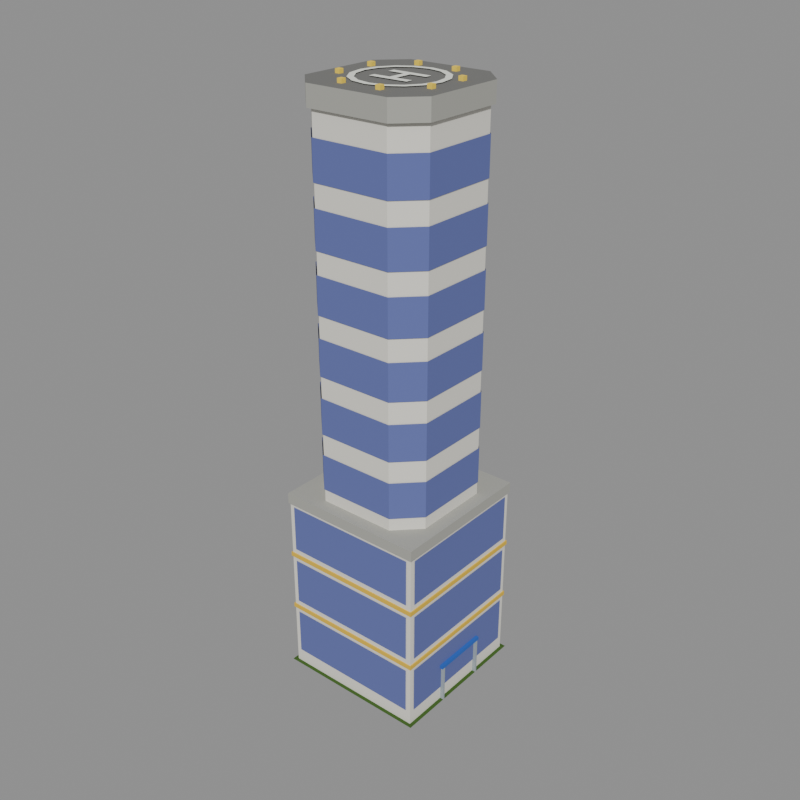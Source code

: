 # Source: airport_heliport.blend  (saved by Blender 5.2.44; exported with 4.5.12 LTS)
import bpy
from mathutils import Matrix  # noqa: F401  (used for matrix-valued properties, if any)

bpy.ops.wm.read_factory_settings(use_empty=True)
scene = bpy.context.scene
scene.name = 'model'

# ---- collections
col_default = bpy.data.collections.new('default'); scene.collection.children.link(col_default)
col_reference = bpy.data.collections.new('reference'); scene.collection.children.link(col_reference)
col_ground = bpy.data.collections.new('_ground'); scene.collection.children.link(col_ground)

# ---- materials (node trees are filled in below, after node groups)
mat_plaster_white = bpy.data.materials.new('plaster_white')
mat_plaster_white.diffuse_color = (0.7874, 0.7678, 0.6921, 1.0)
mat_window_blue = bpy.data.materials.new('window_blue')
mat_window_blue.diffuse_color = (0.1193, 0.1473, 0.3931, 1.0)
mat_grain = bpy.data.materials.new('grain')
mat_grain.diffuse_color = (0.7874, 0.5071, 0.03968, 1.0)
mat_concrete = bpy.data.materials.new('concrete')
mat_concrete.diffuse_color = (0.3931, 0.3931, 0.3547, 1.0)
mat_concrete_dark = bpy.data.materials.new('concrete_dark')
mat_concrete_dark.diffuse_color = (0.1706, 0.1706, 0.1626, 1.0)
mat_cc1 = bpy.data.materials.new('cc1')
mat_cc1.diffuse_color = (0.01961, 0.1193, 0.5225, 1.0)
mat_steel_light = bpy.data.materials.new('steel_light')
mat_steel_light.diffuse_color = (0.3424, 0.3931, 0.42, 1.0)
mat_pitch_line = bpy.data.materials.new('pitch_line')
mat_pitch_line.diffuse_color = (0.89, 0.9114, 0.8276, 1.0)
mat_lamp_yellow = bpy.data.materials.new('lamp_yellow')
mat_lamp_yellow.diffuse_color = (0.9551, 0.6921, 0.07324, 1.0)
mat_turf = bpy.data.materials.new('turf')
mat_turf.diffuse_color = (0.04523, 0.115, 0.01226, 1.0)

# ---- material node trees
mat_plaster_white.use_nodes = True; mat_plaster_white.node_tree.nodes.clear()
_N = mat_plaster_white.node_tree.nodes; _L = mat_plaster_white.node_tree.links
n0 = _N.new('ShaderNodeBsdfPrincipled'); n0.name = 'Principled BSDF'; n0.location = (-200, 100)
n0.inputs[0].default_value = (0.7874, 0.7678, 0.6921, 1.0)
n0.inputs[2].default_value = 1.0
n0.inputs[10].default_value = 0.005
n1 = _N.new('ShaderNodeOutputMaterial'); n1.name = 'Material Output'; n1.location = (200, 100)
_L.new(n0.outputs[0], n1.inputs[0])
n1.is_active_output = True
mat_window_blue.use_nodes = True; mat_window_blue.node_tree.nodes.clear()
_N = mat_window_blue.node_tree.nodes; _L = mat_window_blue.node_tree.links
n0 = _N.new('ShaderNodeBsdfPrincipled'); n0.name = 'Principled BSDF'; n0.location = (-200, 100)
n0.inputs[0].default_value = (0.1193, 0.1473, 0.3931, 1.0)
n0.inputs[2].default_value = 1.0
n0.inputs[10].default_value = 0.005
n1 = _N.new('ShaderNodeOutputMaterial'); n1.name = 'Material Output'; n1.location = (200, 100)
_L.new(n0.outputs[0], n1.inputs[0])
n1.is_active_output = True
mat_grain.use_nodes = True; mat_grain.node_tree.nodes.clear()
_N = mat_grain.node_tree.nodes; _L = mat_grain.node_tree.links
n0 = _N.new('ShaderNodeBsdfPrincipled'); n0.name = 'Principled BSDF'; n0.location = (-200, 100)
n0.inputs[0].default_value = (0.7874, 0.5071, 0.03968, 1.0)
n0.inputs[2].default_value = 1.0
n0.inputs[10].default_value = 0.005
n1 = _N.new('ShaderNodeOutputMaterial'); n1.name = 'Material Output'; n1.location = (200, 100)
_L.new(n0.outputs[0], n1.inputs[0])
n1.is_active_output = True
mat_concrete.use_nodes = True; mat_concrete.node_tree.nodes.clear()
_N = mat_concrete.node_tree.nodes; _L = mat_concrete.node_tree.links
n0 = _N.new('ShaderNodeBsdfPrincipled'); n0.name = 'Principled BSDF'; n0.location = (-200, 100)
n0.inputs[0].default_value = (0.3931, 0.3931, 0.3547, 1.0)
n0.inputs[2].default_value = 1.0
n0.inputs[10].default_value = 0.005
n1 = _N.new('ShaderNodeOutputMaterial'); n1.name = 'Material Output'; n1.location = (200, 100)
_L.new(n0.outputs[0], n1.inputs[0])
n1.is_active_output = True
mat_concrete_dark.use_nodes = True; mat_concrete_dark.node_tree.nodes.clear()
_N = mat_concrete_dark.node_tree.nodes; _L = mat_concrete_dark.node_tree.links
n0 = _N.new('ShaderNodeBsdfPrincipled'); n0.name = 'Principled BSDF'; n0.location = (-200, 100)
n0.inputs[0].default_value = (0.1706, 0.1706, 0.1626, 1.0)
n0.inputs[2].default_value = 1.0
n0.inputs[10].default_value = 0.005
n1 = _N.new('ShaderNodeOutputMaterial'); n1.name = 'Material Output'; n1.location = (200, 100)
_L.new(n0.outputs[0], n1.inputs[0])
n1.is_active_output = True
mat_cc1.use_nodes = True; mat_cc1.node_tree.nodes.clear()
_N = mat_cc1.node_tree.nodes; _L = mat_cc1.node_tree.links
n0 = _N.new('ShaderNodeBsdfPrincipled'); n0.name = 'Principled BSDF'; n0.location = (-200, 100)
n0.inputs[0].default_value = (0.01961, 0.1193, 0.5225, 1.0)
n0.inputs[2].default_value = 1.0
n0.inputs[10].default_value = 0.005
n1 = _N.new('ShaderNodeOutputMaterial'); n1.name = 'Material Output'; n1.location = (200, 100)
_L.new(n0.outputs[0], n1.inputs[0])
n1.is_active_output = True
mat_steel_light.use_nodes = True; mat_steel_light.node_tree.nodes.clear()
_N = mat_steel_light.node_tree.nodes; _L = mat_steel_light.node_tree.links
n0 = _N.new('ShaderNodeBsdfPrincipled'); n0.name = 'Principled BSDF'; n0.location = (-200, 100)
n0.inputs[0].default_value = (0.3424, 0.3931, 0.42, 1.0)
n0.inputs[2].default_value = 1.0
n0.inputs[10].default_value = 0.005
n1 = _N.new('ShaderNodeOutputMaterial'); n1.name = 'Material Output'; n1.location = (200, 100)
_L.new(n0.outputs[0], n1.inputs[0])
n1.is_active_output = True
mat_pitch_line.use_nodes = True; mat_pitch_line.node_tree.nodes.clear()
_N = mat_pitch_line.node_tree.nodes; _L = mat_pitch_line.node_tree.links
n0 = _N.new('ShaderNodeBsdfPrincipled'); n0.name = 'Principled BSDF'; n0.location = (-200, 100)
n0.inputs[0].default_value = (0.89, 0.9114, 0.8276, 1.0)
n0.inputs[2].default_value = 1.0
n0.inputs[10].default_value = 0.005
n1 = _N.new('ShaderNodeOutputMaterial'); n1.name = 'Material Output'; n1.location = (200, 100)
_L.new(n0.outputs[0], n1.inputs[0])
n1.is_active_output = True
mat_lamp_yellow.use_nodes = True; mat_lamp_yellow.node_tree.nodes.clear()
_N = mat_lamp_yellow.node_tree.nodes; _L = mat_lamp_yellow.node_tree.links
n0 = _N.new('ShaderNodeBsdfPrincipled'); n0.name = 'Principled BSDF'; n0.location = (-200, 100)
n0.inputs[0].default_value = (0.9551, 0.6921, 0.07324, 1.0)
n0.inputs[2].default_value = 1.0
n0.inputs[10].default_value = 0.005
n1 = _N.new('ShaderNodeOutputMaterial'); n1.name = 'Material Output'; n1.location = (200, 100)
_L.new(n0.outputs[0], n1.inputs[0])
n1.is_active_output = True
mat_turf.use_nodes = True; mat_turf.node_tree.nodes.clear()
_N = mat_turf.node_tree.nodes; _L = mat_turf.node_tree.links
n0 = _N.new('ShaderNodeBsdfPrincipled'); n0.name = 'Principled BSDF'; n0.location = (-200, 100)
n0.inputs[0].default_value = (0.04523, 0.115, 0.01226, 1.0)
n0.inputs[2].default_value = 1.0
n0.inputs[10].default_value = 0.005
n1 = _N.new('ShaderNodeOutputMaterial'); n1.name = 'Material Output'; n1.location = (200, 100)
_L.new(n0.outputs[0], n1.inputs[0])
n1.is_active_output = True

# ---- meshes
me_t0_0_g44 = bpy.data.meshes.new('t0_0_g44')
me_t0_0_g44.from_pydata([(0.4, 0.4, 0.0), (15.6, 0.4, 0.0), (15.6, 15.6, 0.0), (0.4, 15.6, 0.0), (0.4, 0.4, 20.0), (15.6, 0.4, 20.0), (15.6, 15.6, 20.0), (0.4, 15.6, 20.0), (15.66, 0.9, 1.5), (15.66, 15.1, 1.5), (15.66, 15.1, 6.433), (15.66, 0.9, 6.433), (0.34, 0.9, 6.433), (0.34, 15.1, 6.433), (0.34, 15.1, 1.5), (0.34, 0.9, 1.5), (15.1, 15.66, 1.5), (0.9, 15.66, 1.5), (0.9, 15.66, 6.433), (15.1, 15.66, 6.433), (15.1, 0.34, 6.433), (0.9, 0.34, 6.433), (0.9, 0.34, 1.5), (15.1, 0.34, 1.5), (15.66, 0.9, 7.833), (15.66, 15.1, 7.833), (15.66, 15.1, 12.77), (15.66, 0.9, 12.77), (0.34, 0.9, 12.77), (0.34, 15.1, 12.77), (0.34, 15.1, 7.833), (0.34, 0.9, 7.833), (15.1, 15.66, 7.833), (0.9, 15.66, 7.833), (0.9, 15.66, 12.77), (15.1, 15.66, 12.77), (15.1, 0.34, 12.77), (0.9, 0.34, 12.77), (0.9, 0.34, 7.833), (15.1, 0.34, 7.833), (0.28, 0.28, 6.833), (15.72, 0.28, 6.833), (15.72, 15.72, 6.833), (0.28, 15.72, 6.833), (0.28, 0.28, 7.283), (15.72, 0.28, 7.283), (15.72, 15.72, 7.283), (0.28, 15.72, 7.283), (15.66, 0.9, 14.17), (15.66, 15.1, 14.17), (15.66, 15.1, 19.1), (15.66, 0.9, 19.1), (0.34, 0.9, 19.1), (0.34, 15.1, 19.1), (0.34, 15.1, 14.17), (0.34, 0.9, 14.17), (15.1, 15.66, 14.17), (0.9, 15.66, 14.17), (0.9, 15.66, 19.1), (15.1, 15.66, 19.1), (15.1, 0.34, 19.1), (0.9, 0.34, 19.1), (0.9, 0.34, 14.17), (15.1, 0.34, 14.17), (0.28, 0.28, 13.17), (15.72, 0.28, 13.17), (15.72, 15.72, 13.17), (0.28, 15.72, 13.17), (0.28, 0.28, 13.62), (15.72, 0.28, 13.62), (15.72, 15.72, 13.62), (0.28, 15.72, 13.62), (0.25, 0.25, 19.4), (15.75, 0.25, 19.4), (15.75, 15.75, 19.4), (0.25, 15.75, 19.4), (0.25, 0.25, 20.5), (15.75, 0.25, 20.5), (15.75, 15.75, 20.5), (0.25, 15.75, 20.5), (0.7, 0.7, 20.1), (15.3, 0.7, 20.1), (15.3, 15.3, 20.1), (0.7, 15.3, 20.1), (15.6, 5.0, 4.0), (16.0, 5.0, 4.0), (16.0, 11.0, 4.0), (15.6, 11.0, 4.0), (15.6, 5.0, 4.35), (16.0, 5.0, 4.35), (16.0, 11.0, 4.35), (15.6, 11.0, 4.35), (15.8, 5.2, 0.0), (16.0, 5.2, 0.0), (16.0, 5.4, 0.0), (15.8, 5.4, 0.0), (15.8, 5.2, 4.0), (16.0, 5.2, 4.0), (16.0, 5.4, 4.0), (15.8, 5.4, 4.0), (15.6, 5.2, 0.0), (15.8, 5.2, 0.0), (15.8, 5.4, 0.0), (15.6, 5.4, 0.0), (15.6, 5.2, 4.0), (15.8, 5.2, 4.0), (15.8, 5.4, 4.0), (15.6, 5.4, 4.0), (15.6, 10.6, 0.0), (15.8, 10.6, 0.0), (15.8, 10.8, 0.0), (15.6, 10.8, 0.0), (15.6, 10.6, 4.0), (15.8, 10.6, 4.0), (15.8, 10.8, 4.0), (15.6, 10.8, 4.0), (15.8, 10.6, 0.0), (16.0, 10.6, 0.0), (16.0, 10.8, 0.0), (15.8, 10.8, 0.0), (15.8, 10.6, 4.0), (16.0, 10.6, 4.0), (16.0, 10.8, 4.0), (15.8, 10.8, 4.0), (1.6, 4.0, 20.0), (4.0, 1.6, 20.0), (12.0, 1.6, 20.0), (14.4, 4.0, 20.0), (14.4, 12.0, 20.0), (12.0, 14.4, 20.0), (4.0, 14.4, 20.0), (1.6, 12.0, 20.0), (1.6, 4.0, 58.0), (4.0, 1.6, 58.0), (12.0, 1.6, 58.0), (14.4, 4.0, 58.0), (14.4, 12.0, 58.0), (12.0, 14.4, 58.0), (4.0, 14.4, 58.0), (1.6, 12.0, 58.0), (1.54, 3.94, 21.8), (3.94, 1.54, 21.8), (12.06, 1.54, 21.8), (14.46, 3.94, 21.8), (14.46, 12.06, 21.8), (12.06, 14.46, 21.8), (3.94, 14.46, 21.8), (1.54, 12.06, 21.8), (1.54, 3.94, 25.6), (3.94, 1.54, 25.6), (12.06, 1.54, 25.6), (14.46, 3.94, 25.6), (14.46, 12.06, 25.6), (12.06, 14.46, 25.6), (3.94, 14.46, 25.6), (1.54, 12.06, 25.6), (1.54, 3.94, 27.8), (3.94, 1.54, 27.8), (12.06, 1.54, 27.8), (14.46, 3.94, 27.8), (14.46, 12.06, 27.8), (12.06, 14.46, 27.8), (3.94, 14.46, 27.8), (1.54, 12.06, 27.8), (1.54, 3.94, 31.6), (3.94, 1.54, 31.6), (12.06, 1.54, 31.6), (14.46, 3.94, 31.6), (14.46, 12.06, 31.6), (12.06, 14.46, 31.6), (3.94, 14.46, 31.6), (1.54, 12.06, 31.6), (1.54, 3.94, 33.8), (3.94, 1.54, 33.8), (12.06, 1.54, 33.8), (14.46, 3.94, 33.8), (14.46, 12.06, 33.8), (12.06, 14.46, 33.8), (3.94, 14.46, 33.8), (1.54, 12.06, 33.8), (1.54, 3.94, 37.6), (3.94, 1.54, 37.6), (12.06, 1.54, 37.6), (14.46, 3.94, 37.6), (14.46, 12.06, 37.6), (12.06, 14.46, 37.6), (3.94, 14.46, 37.6), (1.54, 12.06, 37.6), (1.54, 3.94, 39.8), (3.94, 1.54, 39.8), (12.06, 1.54, 39.8), (14.46, 3.94, 39.8), (14.46, 12.06, 39.8), (12.06, 14.46, 39.8), (3.94, 14.46, 39.8), (1.54, 12.06, 39.8), (1.54, 3.94, 43.6), (3.94, 1.54, 43.6), (12.06, 1.54, 43.6), (14.46, 3.94, 43.6), (14.46, 12.06, 43.6), (12.06, 14.46, 43.6), (3.94, 14.46, 43.6), (1.54, 12.06, 43.6), (1.54, 3.94, 45.8), (3.94, 1.54, 45.8), (12.06, 1.54, 45.8), (14.46, 3.94, 45.8), (14.46, 12.06, 45.8), (12.06, 14.46, 45.8), (3.94, 14.46, 45.8), (1.54, 12.06, 45.8), (1.54, 3.94, 49.6), (3.94, 1.54, 49.6), (12.06, 1.54, 49.6), (14.46, 3.94, 49.6), (14.46, 12.06, 49.6), (12.06, 14.46, 49.6), (3.94, 14.46, 49.6), (1.54, 12.06, 49.6), (1.54, 3.94, 51.8), (3.94, 1.54, 51.8), (12.06, 1.54, 51.8), (14.46, 3.94, 51.8), (14.46, 12.06, 51.8), (12.06, 14.46, 51.8), (3.94, 14.46, 51.8), (1.54, 12.06, 51.8), (1.54, 3.94, 55.6), (3.94, 1.54, 55.6), (12.06, 1.54, 55.6), (14.46, 3.94, 55.6), (14.46, 12.06, 55.6), (12.06, 14.46, 55.6), (3.94, 14.46, 55.6), (1.54, 12.06, 55.6), (1.3, 3.7, 58.0), (3.7, 1.3, 58.0), (12.3, 1.3, 58.0), (14.7, 3.7, 58.0), (14.7, 12.3, 58.0), (12.3, 14.7, 58.0), (3.7, 14.7, 58.0), (1.3, 12.3, 58.0), (1.3, 3.7, 60.0), (3.7, 1.3, 60.0), (12.3, 1.3, 60.0), (14.7, 3.7, 60.0), (14.7, 12.3, 60.0), (12.3, 14.7, 60.0), (3.7, 14.7, 60.0), (1.3, 12.3, 60.0), (11.8, 8.0, 60.1), (11.51, 9.454, 60.1), (10.69, 10.69, 60.1), (9.454, 11.51, 60.1), (8.0, 11.8, 60.1), (6.546, 11.51, 60.1), (5.313, 10.69, 60.1), (4.489, 9.454, 60.1), (4.2, 8.0, 60.1), (4.489, 6.546, 60.1), (5.313, 5.313, 60.1), (6.546, 4.489, 60.1), (8.0, 4.2, 60.1), (9.454, 4.489, 60.1), (10.69, 5.313, 60.1), (11.51, 6.546, 60.1), (12.4, 8.0, 60.1), (12.07, 9.684, 60.1), (11.11, 11.11, 60.1), (9.684, 12.07, 60.1), (8.0, 12.4, 60.1), (6.316, 12.07, 60.1), (4.889, 11.11, 60.1), (3.935, 9.684, 60.1), (3.6, 8.0, 60.1), (3.935, 6.316, 60.1), (4.889, 4.889, 60.1), (6.316, 3.935, 60.1), (8.0, 3.6, 60.1), (9.684, 3.935, 60.1), (11.11, 4.889, 60.1), (12.07, 6.316, 60.1), (12.65, 9.778, 60.0), (13.15, 9.778, 60.0), (13.15, 10.28, 60.0), (12.65, 10.28, 60.0), (12.65, 9.778, 60.4), (13.15, 9.778, 60.4), (13.15, 10.28, 60.4), (12.65, 10.28, 60.4), (9.778, 12.65, 60.0), (10.28, 12.65, 60.0), (10.28, 13.15, 60.0), (9.778, 13.15, 60.0), (9.778, 12.65, 60.4), (10.28, 12.65, 60.4), (10.28, 13.15, 60.4), (9.778, 13.15, 60.4), (5.722, 12.65, 60.0), (6.222, 12.65, 60.0), (6.222, 13.15, 60.0), (5.722, 13.15, 60.0), (5.722, 12.65, 60.4), (6.222, 12.65, 60.4), (6.222, 13.15, 60.4), (5.722, 13.15, 60.4), (2.853, 9.778, 60.0), (3.353, 9.778, 60.0), (3.353, 10.28, 60.0), (2.853, 10.28, 60.0), (2.853, 9.778, 60.4), (3.353, 9.778, 60.4), (3.353, 10.28, 60.4), (2.853, 10.28, 60.4), (2.853, 5.722, 60.0), (3.353, 5.722, 60.0), (3.353, 6.222, 60.0), (2.853, 6.222, 60.0), (2.853, 5.722, 60.4), (3.353, 5.722, 60.4), (3.353, 6.222, 60.4), (2.853, 6.222, 60.4), (5.722, 2.853, 60.0), (6.222, 2.853, 60.0), (6.222, 3.353, 60.0), (5.722, 3.353, 60.0), (5.722, 2.853, 60.4), (6.222, 2.853, 60.4), (6.222, 3.353, 60.4), (5.722, 3.353, 60.4), (9.778, 2.853, 60.0), (10.28, 2.853, 60.0), (10.28, 3.353, 60.0), (9.778, 3.353, 60.0), (9.778, 2.853, 60.4), (10.28, 2.853, 60.4), (10.28, 3.353, 60.4), (9.778, 3.353, 60.4), (12.65, 5.722, 60.0), (13.15, 5.722, 60.0), (13.15, 6.222, 60.0), (12.65, 6.222, 60.0), (12.65, 5.722, 60.4), (13.15, 5.722, 60.4), (13.15, 6.222, 60.4), (12.65, 6.222, 60.4), (6.0, 6.4, 60.1), (10.0, 6.4, 60.1), (10.0, 7.1, 60.1), (6.0, 7.1, 60.1), (6.0, 8.9, 60.1), (10.0, 8.9, 60.1), (10.0, 9.6, 60.1), (6.0, 9.6, 60.1), (7.65, 7.1, 60.1), (8.35, 7.1, 60.1), (8.35, 8.9, 60.1), (7.65, 8.9, 60.1)], [], [(4, 5, 6, 7), (0, 1, 5, 4), (1, 2, 6, 5), (2, 3, 7, 6), (3, 0, 4, 7), (8, 9, 10, 11), (12, 13, 14, 15), (16, 17, 18, 19), (20, 21, 22, 23), (24, 25, 26, 27), (28, 29, 30, 31), (32, 33, 34, 35), (36, 37, 38, 39), (44, 45, 46, 47), (40, 41, 45, 44), (41, 42, 46, 45), (42, 43, 47, 46), (43, 40, 44, 47), (48, 49, 50, 51), (52, 53, 54, 55), (56, 57, 58, 59), (60, 61, 62, 63), (68, 69, 70, 71), (64, 65, 69, 68), (65, 66, 70, 69), (66, 67, 71, 70), (67, 64, 68, 71), (76, 77, 78, 79), (72, 73, 77, 76), (73, 74, 78, 77), (74, 75, 79, 78), (75, 72, 76, 79), (80, 81, 82, 83), (88, 89, 90, 91), (84, 85, 89, 88), (85, 86, 90, 89), (86, 87, 91, 90), (87, 84, 88, 91), (96, 97, 98, 99), (92, 93, 97, 96), (93, 94, 98, 97), (94, 95, 99, 98), (95, 92, 96, 99), (104, 105, 106, 107), (100, 101, 105, 104), (101, 102, 106, 105), (102, 103, 107, 106), (103, 100, 104, 107), (112, 113, 114, 115), (108, 109, 113, 112), (109, 110, 114, 113), (110, 111, 115, 114), (111, 108, 112, 115), (120, 121, 122, 123), (116, 117, 121, 120), (117, 118, 122, 121), (118, 119, 123, 122), (119, 116, 120, 123), (124, 125, 133, 132), (125, 126, 134, 133), (126, 127, 135, 134), (127, 128, 136, 135), (128, 129, 137, 136), (129, 130, 138, 137), (130, 131, 139, 138), (131, 124, 132, 139), (132, 133, 134, 135, 136, 137, 138, 139), (140, 141, 149, 148), (141, 142, 150, 149), (142, 143, 151, 150), (143, 144, 152, 151), (144, 145, 153, 152), (145, 146, 154, 153), (146, 147, 155, 154), (147, 140, 148, 155), (156, 157, 165, 164), (157, 158, 166, 165), (158, 159, 167, 166), (159, 160, 168, 167), (160, 161, 169, 168), (161, 162, 170, 169), (162, 163, 171, 170), (163, 156, 164, 171), (172, 173, 181, 180), (173, 174, 182, 181), (174, 175, 183, 182), (175, 176, 184, 183), (176, 177, 185, 184), (177, 178, 186, 185), (178, 179, 187, 186), (179, 172, 180, 187), (188, 189, 197, 196), (189, 190, 198, 197), (190, 191, 199, 198), (191, 192, 200, 199), (192, 193, 201, 200), (193, 194, 202, 201), (194, 195, 203, 202), (195, 188, 196, 203), (204, 205, 213, 212), (205, 206, 214, 213), (206, 207, 215, 214), (207, 208, 216, 215), (208, 209, 217, 216), (209, 210, 218, 217), (210, 211, 219, 218), (211, 204, 212, 219), (220, 221, 229, 228), (221, 222, 230, 229), (222, 223, 231, 230), (223, 224, 232, 231), (224, 225, 233, 232), (225, 226, 234, 233), (226, 227, 235, 234), (227, 220, 228, 235), (236, 237, 245, 244), (237, 238, 246, 245), (238, 239, 247, 246), (239, 240, 248, 247), (240, 241, 249, 248), (241, 242, 250, 249), (242, 243, 251, 250), (243, 236, 244, 251), (244, 245, 246, 247, 248, 249, 250, 251), (252, 253, 269, 268), (253, 254, 270, 269), (254, 255, 271, 270), (255, 256, 272, 271), (256, 257, 273, 272), (257, 258, 274, 273), (258, 259, 275, 274), (259, 260, 276, 275), (260, 261, 277, 276), (261, 262, 278, 277), (262, 263, 279, 278), (263, 264, 280, 279), (264, 265, 281, 280), (265, 266, 282, 281), (266, 267, 283, 282), (267, 252, 268, 283), (288, 289, 290, 291), (284, 285, 289, 288), (285, 286, 290, 289), (286, 287, 291, 290), (287, 284, 288, 291), (296, 297, 298, 299), (292, 293, 297, 296), (293, 294, 298, 297), (294, 295, 299, 298), (295, 292, 296, 299), (304, 305, 306, 307), (300, 301, 305, 304), (301, 302, 306, 305), (302, 303, 307, 306), (303, 300, 304, 307), (312, 313, 314, 315), (308, 309, 313, 312), (309, 310, 314, 313), (310, 311, 315, 314), (311, 308, 312, 315), (320, 321, 322, 323), (316, 317, 321, 320), (317, 318, 322, 321), (318, 319, 323, 322), (319, 316, 320, 323), (328, 329, 330, 331), (324, 325, 329, 328), (325, 326, 330, 329), (326, 327, 331, 330), (327, 324, 328, 331), (336, 337, 338, 339), (332, 333, 337, 336), (333, 334, 338, 337), (334, 335, 339, 338), (335, 332, 336, 339), (344, 345, 346, 347), (340, 341, 345, 344), (341, 342, 346, 345), (342, 343, 347, 346), (343, 340, 344, 347), (348, 349, 350, 351), (352, 353, 354, 355), (356, 357, 358, 359)])
me_t0_0_g44.polygons.foreach_set('material_index', [0, 0, 0, 0, 0, 1, 1, 1, 1, 1, 1, 1, 1, 2, 2, 2, 2, 2, 1, 1, 1, 1, 2, 2, 2, 2, 2, 3, 3, 3, 3, 3, 4, 5, 5, 5, 5, 5, 6, 6, 6, 6, 6, 6, 6, 6, 6, 6, 6, 6, 6, 6, 6, 6, 6, 6, 6, 6, 0, 0, 0, 0, 0, 0, 0, 0, 4, 1, 1, 1, 1, 1, 1, 1, 1, 1, 1, 1, 1, 1, 1, 1, 1, 1, 1, 1, 1, 1, 1, 1, 1, 1, 1, 1, 1, 1, 1, 1, 1, 1, 1, 1, 1, 1, 1, 1, 1, 1, 1, 1, 1, 1, 1, 1, 1, 3, 3, 3, 3, 3, 3, 3, 3, 4, 7, 7, 7, 7, 7, 7, 7, 7, 7, 7, 7, 7, 7, 7, 7, 7, 8, 8, 8, 8, 8, 8, 8, 8, 8, 8, 8, 8, 8, 8, 8, 8, 8, 8, 8, 8, 8, 8, 8, 8, 8, 8, 8, 8, 8, 8, 8, 8, 8, 8, 8, 8, 8, 8, 8, 8, 7, 7, 7])
me_t0_0_g44.materials.append(mat_plaster_white)
me_t0_0_g44.materials.append(mat_window_blue)
me_t0_0_g44.materials.append(mat_grain)
me_t0_0_g44.materials.append(mat_concrete)
me_t0_0_g44.materials.append(mat_concrete_dark)
me_t0_0_g44.materials.append(mat_cc1)
me_t0_0_g44.materials.append(mat_steel_light)
me_t0_0_g44.materials.append(mat_pitch_line)
me_t0_0_g44.materials.append(mat_lamp_yellow)
me_t0_0_g44.update()
me_footprint = bpy.data.meshes.new('footprint')
me_footprint.from_pydata([(0.0, 0.0, 0.0), (16.0, 0.0, 0.0), (16.0, 16.0, 0.0), (0.0, 16.0, 0.0)], [(0, 1), (1, 2), (2, 3), (3, 0)], [])
me_footprint.update()
me_g0_0 = bpy.data.meshes.new('_g0_0')
me_g0_0.from_pydata([(0.0, 0.0, 0.0), (16.0, 0.0, 0.0), (16.0, 16.0, 0.0), (0.0, 16.0, 0.0)], [], [(0, 1, 2, 3)])
me_g0_0.materials.append(mat_turf)
me_g0_0.update()

# ---- objects
ob_t0_0_g44 = bpy.data.objects.new('t0_0_g44', me_t0_0_g44)
ob_footprint = bpy.data.objects.new('footprint', me_footprint)
ob_tile_0_0 = bpy.data.objects.new('tile_0_0', None)
ob_reference_image = bpy.data.objects.new('reference_image', None)
ob_g0_0 = bpy.data.objects.new('_g0_0', me_g0_0)

# ---- transforms, parenting, visibility, modifiers, constraints
ob_t0_0_g44.location = (0.0, 0.0, 0.0)
ob_footprint.location = (0.0, 0.0, 0.0)
ob_tile_0_0.location = (0.0, 0.0, 0.0)
ob_reference_image.location = (60.0, -60.0, 20.0)
ob_reference_image.rotation_euler = (1.047, 0.0, 2.356)
ob_reference_image.empty_display_type = 'IMAGE'
ob_reference_image.empty_display_size = 40.0
ob_g0_0.location = (0.0, 0.0, 0.0)

# ---- collection membership
col_default.objects.link(ob_t0_0_g44)
col_reference.objects.link(ob_footprint)
col_reference.objects.link(ob_tile_0_0)
col_reference.objects.link(ob_reference_image)
col_ground.objects.link(ob_g0_0)

# ---- scene / render settings (as saved in the file)
scene.frame_start = 1; scene.frame_end = 250; scene.frame_set(1)
scene.render.engine = 'BLENDER_WORKBENCH'
scene.render.resolution_x = 512
scene.render.resolution_y = 512
scene.render.film_transparent = True
scene.render.bake_bias = 0.0
scene.render.bake_samples = 0
scene.render.compositor_device = 'GPU'
scene.eevee.use_volume_custom_range = False
scene.eevee.fast_gi_thickness_near = 0.1
scene.eevee.fast_gi_thickness_far = 0.0
scene.eevee.ray_tracing_options.screen_trace_thickness = 0.1
bpy.context.view_layer.update()

# ---- added for rendering (the .blend has no active camera and no usable light): camera, sun + grey world if the file has none
cam_auto = bpy.data.cameras.new('AutoCamera')
cam_auto.lens = 50.0
cam_auto.sensor_width = 36.0
cam_auto.clip_end = 1047.32
ob_auto_camera = bpy.data.objects.new('AutoCamera', cam_auto)
scene.collection.objects.link(ob_auto_camera)
ob_auto_camera.location = (67.6763, -63.6116, 77.9411)
ob_auto_camera.rotation_euler = (1.09748, -7.21219e-08, 0.694738)
scene.camera = ob_auto_camera
light_auto_sun = bpy.data.lights.new('AutoSun', 'SUN')
light_auto_sun.energy = 3.0
light_auto_sun.angle = 0.0523599
ob_auto_sun = bpy.data.objects.new('AutoSun', light_auto_sun)
scene.collection.objects.link(ob_auto_sun)
ob_auto_sun.rotation_euler = (0.872665, 0.174533, 0.523599)
if scene.world is None:
    world_auto = bpy.data.worlds.new('AutoWorld')
    world_auto.color = (0.3, 0.3, 0.3)
    scene.world = world_auto
bpy.context.view_layer.update()
